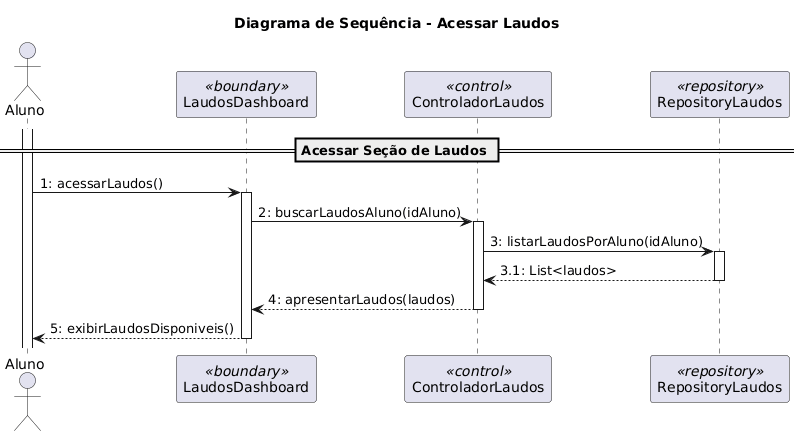

The diagram above was rendered by PlantUML. Its source (embedded in the PNG):
@startuml
title Diagrama de Sequência - Acessar Laudos

actor "Aluno" as aluno
participant "LaudosDashboard" as dashboard <<boundary>>
participant "ControladorLaudos" as ctrl <<control>>
participant "RepositoryLaudos" as bd <<repository>>

activate aluno

== Acessar Seção de Laudos ==
aluno -> dashboard : 1: acessarLaudos()
activate dashboard

dashboard -> ctrl : 2: buscarLaudosAluno(idAluno)
activate ctrl

ctrl -> bd : 3: listarLaudosPorAluno(idAluno)
activate bd

bd --> ctrl : 3.1: List<laudos>
deactivate bd

ctrl --> dashboard : 4: apresentarLaudos(laudos)
deactivate ctrl

dashboard --> aluno : 5: exibirLaudosDisponiveis()
deactivate dashboard
@enduml